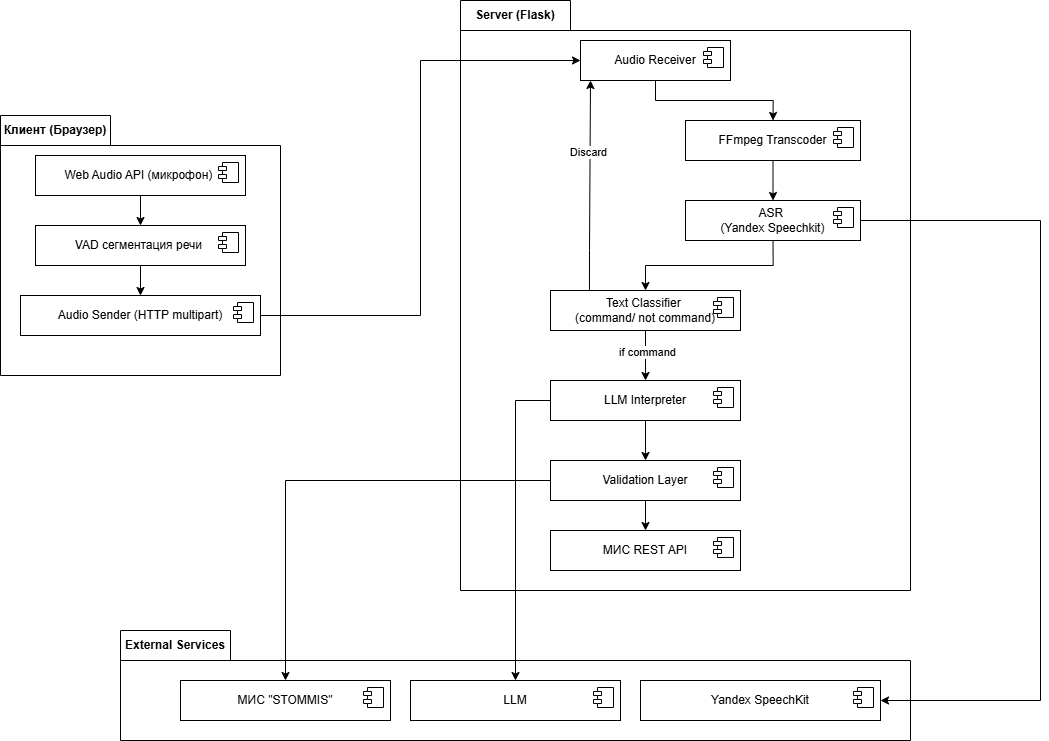

The diagram above was exported from draw.io. Its source (the exported page's mxGraphModel, read from the mxfile embedded in the PNG):
<mxGraphModel dx="2630" dy="1903" grid="1" gridSize="10" guides="1" tooltips="1" connect="1" arrows="1" fold="1" page="1" pageScale="1" pageWidth="850" pageHeight="1100" math="0" shadow="0">
  <root>
    <mxCell id="0" />
    <mxCell id="1" parent="0" />
    <mxCell id="7xgAQ8PI3R0h4GLq3lTF-2" value="Клиент (Браузер)" style="shape=folder;fontStyle=1;tabWidth=110;tabHeight=30;tabPosition=left;html=1;boundedLbl=1;labelInHeader=1;container=1;collapsible=0;recursiveResize=0;whiteSpace=wrap;" vertex="1" parent="1">
      <mxGeometry x="-10" y="1045" width="280" height="260" as="geometry" />
    </mxCell>
    <mxCell id="7xgAQ8PI3R0h4GLq3lTF-10" style="edgeStyle=orthogonalEdgeStyle;rounded=0;orthogonalLoop=1;jettySize=auto;html=1;entryX=0.5;entryY=0;entryDx=0;entryDy=0;" edge="1" parent="7xgAQ8PI3R0h4GLq3lTF-2" source="7xgAQ8PI3R0h4GLq3lTF-4" target="7xgAQ8PI3R0h4GLq3lTF-6">
      <mxGeometry relative="1" as="geometry" />
    </mxCell>
    <mxCell id="7xgAQ8PI3R0h4GLq3lTF-4" value="Web Audio API&amp;nbsp;&lt;span style=&quot;text-align: left;&quot;&gt;(микрофон)&lt;/span&gt;&amp;nbsp;" style="html=1;dropTarget=0;whiteSpace=wrap;" vertex="1" parent="7xgAQ8PI3R0h4GLq3lTF-2">
      <mxGeometry x="35" y="40" width="210" height="40" as="geometry" />
    </mxCell>
    <mxCell id="7xgAQ8PI3R0h4GLq3lTF-5" value="" style="shape=module;jettyWidth=8;jettyHeight=4;" vertex="1" parent="7xgAQ8PI3R0h4GLq3lTF-4">
      <mxGeometry x="1" width="20" height="20" relative="1" as="geometry">
        <mxPoint x="-27" y="7" as="offset" />
      </mxGeometry>
    </mxCell>
    <mxCell id="7xgAQ8PI3R0h4GLq3lTF-11" style="edgeStyle=orthogonalEdgeStyle;rounded=0;orthogonalLoop=1;jettySize=auto;html=1;entryX=0.5;entryY=0;entryDx=0;entryDy=0;" edge="1" parent="7xgAQ8PI3R0h4GLq3lTF-2" source="7xgAQ8PI3R0h4GLq3lTF-6" target="7xgAQ8PI3R0h4GLq3lTF-8">
      <mxGeometry relative="1" as="geometry" />
    </mxCell>
    <mxCell id="7xgAQ8PI3R0h4GLq3lTF-6" value="VAD&amp;nbsp;&lt;span style=&quot;text-align: left;&quot;&gt;сегментация речи&lt;/span&gt;&amp;nbsp;" style="html=1;dropTarget=0;whiteSpace=wrap;" vertex="1" parent="7xgAQ8PI3R0h4GLq3lTF-2">
      <mxGeometry x="35" y="110" width="210" height="40" as="geometry" />
    </mxCell>
    <mxCell id="7xgAQ8PI3R0h4GLq3lTF-7" value="" style="shape=module;jettyWidth=8;jettyHeight=4;" vertex="1" parent="7xgAQ8PI3R0h4GLq3lTF-6">
      <mxGeometry x="1" width="20" height="20" relative="1" as="geometry">
        <mxPoint x="-27" y="7" as="offset" />
      </mxGeometry>
    </mxCell>
    <mxCell id="7xgAQ8PI3R0h4GLq3lTF-8" value="Audio Sender (&lt;span style=&quot;text-align: left;&quot;&gt;HTTP multipart&lt;/span&gt;)" style="html=1;dropTarget=0;whiteSpace=wrap;" vertex="1" parent="7xgAQ8PI3R0h4GLq3lTF-2">
      <mxGeometry x="20" y="180" width="240" height="40" as="geometry" />
    </mxCell>
    <mxCell id="7xgAQ8PI3R0h4GLq3lTF-9" value="" style="shape=module;jettyWidth=8;jettyHeight=4;" vertex="1" parent="7xgAQ8PI3R0h4GLq3lTF-8">
      <mxGeometry x="1" width="20" height="20" relative="1" as="geometry">
        <mxPoint x="-27" y="7" as="offset" />
      </mxGeometry>
    </mxCell>
    <mxCell id="7xgAQ8PI3R0h4GLq3lTF-12" value="Server (Flask)" style="shape=folder;fontStyle=1;tabWidth=110;tabHeight=30;tabPosition=left;html=1;boundedLbl=1;labelInHeader=1;container=1;collapsible=0;recursiveResize=0;whiteSpace=wrap;" vertex="1" parent="1">
      <mxGeometry x="450" y="930" width="450" height="590" as="geometry" />
    </mxCell>
    <mxCell id="7xgAQ8PI3R0h4GLq3lTF-13" style="edgeStyle=orthogonalEdgeStyle;rounded=0;orthogonalLoop=1;jettySize=auto;html=1;entryX=0.5;entryY=0;entryDx=0;entryDy=0;" edge="1" parent="7xgAQ8PI3R0h4GLq3lTF-12" source="7xgAQ8PI3R0h4GLq3lTF-14" target="7xgAQ8PI3R0h4GLq3lTF-17">
      <mxGeometry relative="1" as="geometry" />
    </mxCell>
    <mxCell id="7xgAQ8PI3R0h4GLq3lTF-14" value="Audio Receiver" style="html=1;dropTarget=0;whiteSpace=wrap;" vertex="1" parent="7xgAQ8PI3R0h4GLq3lTF-12">
      <mxGeometry x="120" y="40" width="150" height="40" as="geometry" />
    </mxCell>
    <mxCell id="7xgAQ8PI3R0h4GLq3lTF-15" value="" style="shape=module;jettyWidth=8;jettyHeight=4;" vertex="1" parent="7xgAQ8PI3R0h4GLq3lTF-14">
      <mxGeometry x="1" width="20" height="20" relative="1" as="geometry">
        <mxPoint x="-27" y="7" as="offset" />
      </mxGeometry>
    </mxCell>
    <mxCell id="7xgAQ8PI3R0h4GLq3lTF-16" style="edgeStyle=orthogonalEdgeStyle;rounded=0;orthogonalLoop=1;jettySize=auto;html=1;entryX=0.5;entryY=0;entryDx=0;entryDy=0;" edge="1" parent="7xgAQ8PI3R0h4GLq3lTF-12" source="7xgAQ8PI3R0h4GLq3lTF-17" target="7xgAQ8PI3R0h4GLq3lTF-19">
      <mxGeometry relative="1" as="geometry" />
    </mxCell>
    <mxCell id="7xgAQ8PI3R0h4GLq3lTF-17" value="FFmpeg Transcoder" style="html=1;dropTarget=0;whiteSpace=wrap;" vertex="1" parent="7xgAQ8PI3R0h4GLq3lTF-12">
      <mxGeometry x="225" y="120" width="175" height="40" as="geometry" />
    </mxCell>
    <mxCell id="7xgAQ8PI3R0h4GLq3lTF-18" value="" style="shape=module;jettyWidth=8;jettyHeight=4;" vertex="1" parent="7xgAQ8PI3R0h4GLq3lTF-17">
      <mxGeometry x="1" width="20" height="20" relative="1" as="geometry">
        <mxPoint x="-27" y="7" as="offset" />
      </mxGeometry>
    </mxCell>
    <mxCell id="7xgAQ8PI3R0h4GLq3lTF-24" style="edgeStyle=orthogonalEdgeStyle;rounded=0;orthogonalLoop=1;jettySize=auto;html=1;exitX=0.5;exitY=1;exitDx=0;exitDy=0;entryX=0.5;entryY=0;entryDx=0;entryDy=0;" edge="1" parent="7xgAQ8PI3R0h4GLq3lTF-12" source="7xgAQ8PI3R0h4GLq3lTF-19" target="7xgAQ8PI3R0h4GLq3lTF-22">
      <mxGeometry relative="1" as="geometry" />
    </mxCell>
    <mxCell id="7xgAQ8PI3R0h4GLq3lTF-19" value="ASR&amp;nbsp;&lt;div&gt;(Yandex Speechkit)&lt;/div&gt;" style="html=1;dropTarget=0;whiteSpace=wrap;" vertex="1" parent="7xgAQ8PI3R0h4GLq3lTF-12">
      <mxGeometry x="225" y="200" width="175" height="40" as="geometry" />
    </mxCell>
    <mxCell id="7xgAQ8PI3R0h4GLq3lTF-20" value="" style="shape=module;jettyWidth=8;jettyHeight=4;" vertex="1" parent="7xgAQ8PI3R0h4GLq3lTF-19">
      <mxGeometry x="1" width="20" height="20" relative="1" as="geometry">
        <mxPoint x="-27" y="7" as="offset" />
      </mxGeometry>
    </mxCell>
    <mxCell id="7xgAQ8PI3R0h4GLq3lTF-27" style="edgeStyle=orthogonalEdgeStyle;rounded=0;orthogonalLoop=1;jettySize=auto;html=1;curved=1;exitX=0.205;exitY=0.01;exitDx=0;exitDy=0;exitPerimeter=0;" edge="1" parent="7xgAQ8PI3R0h4GLq3lTF-12" source="7xgAQ8PI3R0h4GLq3lTF-22">
      <mxGeometry relative="1" as="geometry">
        <mxPoint x="120.01999999999977" y="290" as="sourcePoint" />
        <mxPoint x="130" y="80" as="targetPoint" />
        <Array as="points">
          <mxPoint x="129" y="250" />
          <mxPoint x="130" y="250" />
        </Array>
      </mxGeometry>
    </mxCell>
    <mxCell id="7xgAQ8PI3R0h4GLq3lTF-29" value="Discard" style="edgeLabel;html=1;align=center;verticalAlign=middle;resizable=0;points=[];" vertex="1" connectable="0" parent="7xgAQ8PI3R0h4GLq3lTF-27">
      <mxGeometry x="0.3382" y="3" relative="1" as="geometry">
        <mxPoint as="offset" />
      </mxGeometry>
    </mxCell>
    <mxCell id="7xgAQ8PI3R0h4GLq3lTF-32" style="edgeStyle=orthogonalEdgeStyle;rounded=0;orthogonalLoop=1;jettySize=auto;html=1;entryX=0.5;entryY=0;entryDx=0;entryDy=0;" edge="1" parent="7xgAQ8PI3R0h4GLq3lTF-12" source="7xgAQ8PI3R0h4GLq3lTF-22" target="7xgAQ8PI3R0h4GLq3lTF-30">
      <mxGeometry relative="1" as="geometry" />
    </mxCell>
    <mxCell id="7xgAQ8PI3R0h4GLq3lTF-33" value="if command" style="edgeLabel;html=1;align=center;verticalAlign=middle;resizable=0;points=[];" vertex="1" connectable="0" parent="7xgAQ8PI3R0h4GLq3lTF-32">
      <mxGeometry x="-0.26" relative="1" as="geometry">
        <mxPoint as="offset" />
      </mxGeometry>
    </mxCell>
    <mxCell id="7xgAQ8PI3R0h4GLq3lTF-22" value="Text Classifier&amp;nbsp;&lt;div&gt;(command/ not command)&lt;/div&gt;" style="html=1;dropTarget=0;whiteSpace=wrap;" vertex="1" parent="7xgAQ8PI3R0h4GLq3lTF-12">
      <mxGeometry x="90" y="290" width="190" height="40" as="geometry" />
    </mxCell>
    <mxCell id="7xgAQ8PI3R0h4GLq3lTF-23" value="" style="shape=module;jettyWidth=8;jettyHeight=4;" vertex="1" parent="7xgAQ8PI3R0h4GLq3lTF-22">
      <mxGeometry x="1" width="20" height="20" relative="1" as="geometry">
        <mxPoint x="-27" y="7" as="offset" />
      </mxGeometry>
    </mxCell>
    <mxCell id="7xgAQ8PI3R0h4GLq3lTF-36" style="edgeStyle=orthogonalEdgeStyle;rounded=0;orthogonalLoop=1;jettySize=auto;html=1;entryX=0.5;entryY=0;entryDx=0;entryDy=0;" edge="1" parent="7xgAQ8PI3R0h4GLq3lTF-12" source="7xgAQ8PI3R0h4GLq3lTF-30" target="7xgAQ8PI3R0h4GLq3lTF-34">
      <mxGeometry relative="1" as="geometry" />
    </mxCell>
    <mxCell id="7xgAQ8PI3R0h4GLq3lTF-30" value="LLM Interpreter" style="html=1;dropTarget=0;whiteSpace=wrap;" vertex="1" parent="7xgAQ8PI3R0h4GLq3lTF-12">
      <mxGeometry x="90" y="380" width="190" height="40" as="geometry" />
    </mxCell>
    <mxCell id="7xgAQ8PI3R0h4GLq3lTF-31" value="" style="shape=module;jettyWidth=8;jettyHeight=4;" vertex="1" parent="7xgAQ8PI3R0h4GLq3lTF-30">
      <mxGeometry x="1" width="20" height="20" relative="1" as="geometry">
        <mxPoint x="-27" y="7" as="offset" />
      </mxGeometry>
    </mxCell>
    <mxCell id="7xgAQ8PI3R0h4GLq3lTF-34" value="Validation Layer" style="html=1;dropTarget=0;whiteSpace=wrap;" vertex="1" parent="7xgAQ8PI3R0h4GLq3lTF-12">
      <mxGeometry x="90" y="460" width="190" height="40" as="geometry" />
    </mxCell>
    <mxCell id="7xgAQ8PI3R0h4GLq3lTF-35" value="" style="shape=module;jettyWidth=8;jettyHeight=4;" vertex="1" parent="7xgAQ8PI3R0h4GLq3lTF-34">
      <mxGeometry x="1" width="20" height="20" relative="1" as="geometry">
        <mxPoint x="-27" y="7" as="offset" />
      </mxGeometry>
    </mxCell>
    <mxCell id="7xgAQ8PI3R0h4GLq3lTF-21" style="edgeStyle=orthogonalEdgeStyle;rounded=0;orthogonalLoop=1;jettySize=auto;html=1;entryX=0;entryY=0.5;entryDx=0;entryDy=0;" edge="1" parent="1" source="7xgAQ8PI3R0h4GLq3lTF-8" target="7xgAQ8PI3R0h4GLq3lTF-14">
      <mxGeometry relative="1" as="geometry" />
    </mxCell>
    <mxCell id="7xgAQ8PI3R0h4GLq3lTF-37" value="МИС REST API" style="html=1;dropTarget=0;whiteSpace=wrap;" vertex="1" parent="1">
      <mxGeometry x="540" y="1460" width="190" height="40" as="geometry" />
    </mxCell>
    <mxCell id="7xgAQ8PI3R0h4GLq3lTF-38" value="" style="shape=module;jettyWidth=8;jettyHeight=4;" vertex="1" parent="7xgAQ8PI3R0h4GLq3lTF-37">
      <mxGeometry x="1" width="20" height="20" relative="1" as="geometry">
        <mxPoint x="-27" y="7" as="offset" />
      </mxGeometry>
    </mxCell>
    <mxCell id="7xgAQ8PI3R0h4GLq3lTF-39" style="edgeStyle=orthogonalEdgeStyle;rounded=0;orthogonalLoop=1;jettySize=auto;html=1;entryX=0.5;entryY=0;entryDx=0;entryDy=0;" edge="1" parent="1" source="7xgAQ8PI3R0h4GLq3lTF-34" target="7xgAQ8PI3R0h4GLq3lTF-37">
      <mxGeometry relative="1" as="geometry" />
    </mxCell>
    <mxCell id="7xgAQ8PI3R0h4GLq3lTF-40" value="External Services" style="shape=folder;fontStyle=1;tabWidth=110;tabHeight=30;tabPosition=left;html=1;boundedLbl=1;labelInHeader=1;container=1;collapsible=0;recursiveResize=0;whiteSpace=wrap;" vertex="1" parent="1">
      <mxGeometry x="110" y="1560" width="790" height="110" as="geometry" />
    </mxCell>
    <mxCell id="7xgAQ8PI3R0h4GLq3lTF-42" value="МИС &quot;STOMMIS&quot;" style="html=1;dropTarget=0;whiteSpace=wrap;" vertex="1" parent="7xgAQ8PI3R0h4GLq3lTF-40">
      <mxGeometry x="60" y="50" width="210" height="40" as="geometry" />
    </mxCell>
    <mxCell id="7xgAQ8PI3R0h4GLq3lTF-43" value="" style="shape=module;jettyWidth=8;jettyHeight=4;" vertex="1" parent="7xgAQ8PI3R0h4GLq3lTF-42">
      <mxGeometry x="1" width="20" height="20" relative="1" as="geometry">
        <mxPoint x="-27" y="7" as="offset" />
      </mxGeometry>
    </mxCell>
    <mxCell id="7xgAQ8PI3R0h4GLq3lTF-45" value="LLM" style="html=1;dropTarget=0;whiteSpace=wrap;" vertex="1" parent="7xgAQ8PI3R0h4GLq3lTF-40">
      <mxGeometry x="290" y="50" width="210" height="40" as="geometry" />
    </mxCell>
    <mxCell id="7xgAQ8PI3R0h4GLq3lTF-46" value="" style="shape=module;jettyWidth=8;jettyHeight=4;" vertex="1" parent="7xgAQ8PI3R0h4GLq3lTF-45">
      <mxGeometry x="1" width="20" height="20" relative="1" as="geometry">
        <mxPoint x="-27" y="7" as="offset" />
      </mxGeometry>
    </mxCell>
    <mxCell id="7xgAQ8PI3R0h4GLq3lTF-47" value="Yandex SpeechKit" style="html=1;dropTarget=0;whiteSpace=wrap;" vertex="1" parent="7xgAQ8PI3R0h4GLq3lTF-40">
      <mxGeometry x="520" y="50" width="240" height="40" as="geometry" />
    </mxCell>
    <mxCell id="7xgAQ8PI3R0h4GLq3lTF-48" value="" style="shape=module;jettyWidth=8;jettyHeight=4;" vertex="1" parent="7xgAQ8PI3R0h4GLq3lTF-47">
      <mxGeometry x="1" width="20" height="20" relative="1" as="geometry">
        <mxPoint x="-27" y="7" as="offset" />
      </mxGeometry>
    </mxCell>
    <mxCell id="7xgAQ8PI3R0h4GLq3lTF-49" style="edgeStyle=orthogonalEdgeStyle;rounded=0;orthogonalLoop=1;jettySize=auto;html=1;entryX=1;entryY=0.5;entryDx=0;entryDy=0;" edge="1" parent="1" source="7xgAQ8PI3R0h4GLq3lTF-19" target="7xgAQ8PI3R0h4GLq3lTF-47">
      <mxGeometry relative="1" as="geometry">
        <Array as="points">
          <mxPoint x="1030" y="1150" />
          <mxPoint x="1030" y="1630" />
        </Array>
      </mxGeometry>
    </mxCell>
    <mxCell id="7xgAQ8PI3R0h4GLq3lTF-50" style="edgeStyle=orthogonalEdgeStyle;rounded=0;orthogonalLoop=1;jettySize=auto;html=1;entryX=0.5;entryY=0;entryDx=0;entryDy=0;" edge="1" parent="1" source="7xgAQ8PI3R0h4GLq3lTF-30" target="7xgAQ8PI3R0h4GLq3lTF-45">
      <mxGeometry relative="1" as="geometry">
        <Array as="points">
          <mxPoint x="505" y="1330" />
        </Array>
      </mxGeometry>
    </mxCell>
    <mxCell id="7xgAQ8PI3R0h4GLq3lTF-53" style="edgeStyle=orthogonalEdgeStyle;rounded=0;orthogonalLoop=1;jettySize=auto;html=1;" edge="1" parent="1" source="7xgAQ8PI3R0h4GLq3lTF-34" target="7xgAQ8PI3R0h4GLq3lTF-42">
      <mxGeometry relative="1" as="geometry" />
    </mxCell>
  </root>
</mxGraphModel>